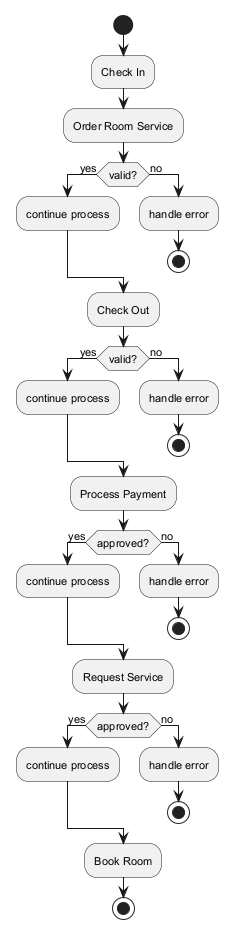

The diagram above was rendered by PlantUML. Its source (embedded in the PNG):
@startuml
skinparam backgroundColor #FFFFFF
skinparam classBackgroundColor #F3E5F5
skinparam classBorderColor #6A1B9A
skinparam defaultFontSize 11
start
:Check In;
:Order Room Service;
if (valid?) then (yes)
:continue process;
else (no)
:handle error;
stop
endif
:Check Out;
if (valid?) then (yes)
:continue process;
else (no)
:handle error;
stop
endif
:Process Payment;
if (approved?) then (yes)
:continue process;
else (no)
:handle error;
stop
endif
:Request Service;
if (approved?) then (yes)
:continue process;
else (no)
:handle error;
stop
endif
:Book Room;
stop
@enduml